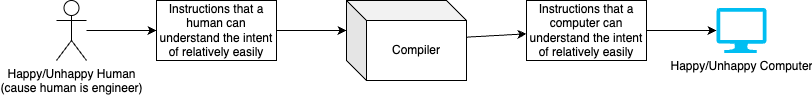

The diagram above was exported from draw.io. Its source (the exported page's mxGraphModel, read from the mxfile embedded in the PNG):
<mxGraphModel dx="615" dy="691" grid="1" gridSize="10" guides="1" tooltips="1" connect="1" arrows="1" fold="1" page="1" pageScale="1" pageWidth="850" pageHeight="1100" math="0" shadow="0">
  <root>
    <mxCell id="0" />
    <mxCell id="1" parent="0" />
    <mxCell id="8" style="edgeStyle=none;html=1;entryX=0;entryY=0.5;entryDx=0;entryDy=0;" edge="1" parent="1" source="2" target="4">
      <mxGeometry relative="1" as="geometry" />
    </mxCell>
    <mxCell id="2" value="Happy/Unhappy Human&lt;div&gt;(cause human is engineer)&lt;/div&gt;" style="shape=umlActor;verticalLabelPosition=bottom;verticalAlign=top;html=1;outlineConnect=0;" vertex="1" parent="1">
      <mxGeometry x="60" y="20" width="30" height="60" as="geometry" />
    </mxCell>
    <mxCell id="14" style="edgeStyle=none;html=1;" edge="1" parent="1" source="3" target="12">
      <mxGeometry relative="1" as="geometry" />
    </mxCell>
    <mxCell id="3" value="Compiler" style="shape=cube;whiteSpace=wrap;html=1;boundedLbl=1;backgroundOutline=1;darkOpacity=0.05;darkOpacity2=0.1;" vertex="1" parent="1">
      <mxGeometry x="350" y="20" width="120" height="80" as="geometry" />
    </mxCell>
    <mxCell id="4" value="Instructions that a human can understand the intent of relatively easily" style="rounded=0;whiteSpace=wrap;html=1;" vertex="1" parent="1">
      <mxGeometry x="160" y="20" width="120" height="60" as="geometry" />
    </mxCell>
    <mxCell id="9" style="edgeStyle=none;html=1;entryX=0;entryY=0;entryDx=0;entryDy=30;entryPerimeter=0;" edge="1" parent="1" source="4" target="3">
      <mxGeometry relative="1" as="geometry" />
    </mxCell>
    <mxCell id="15" style="edgeStyle=none;html=1;" edge="1" parent="1" source="12" target="13">
      <mxGeometry relative="1" as="geometry" />
    </mxCell>
    <mxCell id="12" value="Instructions that a computer can understand the intent of relatively easily" style="rounded=0;whiteSpace=wrap;html=1;" vertex="1" parent="1">
      <mxGeometry x="530" y="20" width="120" height="60" as="geometry" />
    </mxCell>
    <mxCell id="13" value="Happy/Unhappy Computer" style="verticalLabelPosition=bottom;html=1;verticalAlign=top;align=center;strokeColor=none;fillColor=#00BEF2;shape=mxgraph.azure.computer;pointerEvents=1;" vertex="1" parent="1">
      <mxGeometry x="720" y="27.5" width="50" height="45" as="geometry" />
    </mxCell>
  </root>
</mxGraphModel>